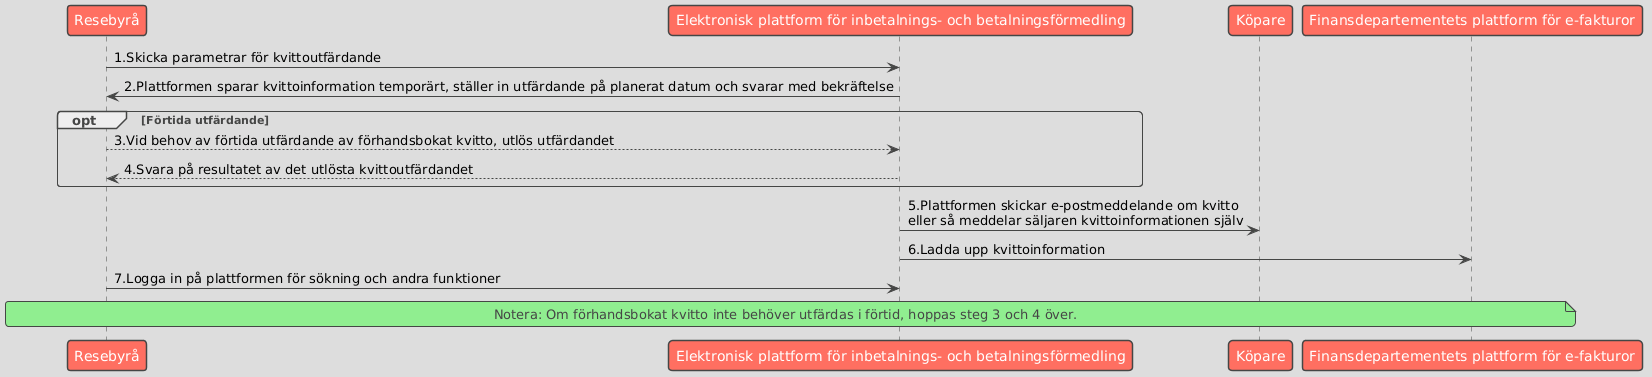

The diagram above was rendered by PlantUML. Its source (embedded in the PNG):
@startuml
!theme toy

participant "Resebyrå" as Business
participant "Elektronisk plattform för inbetalnings- och betalningsförmedling" as Platform
participant "Köpare" as Buyer
participant "Finansdepartementets plattform för e-fakturor" as GovPlatform

Business -> Platform : 1.Skicka parametrar för kvittoutfärdande
Platform -> Business : 2.Plattformen sparar kvittoinformation temporärt, ställer in utfärdande på planerat datum och svarar med bekräftelse

opt Förtida utfärdande
    Business --> Platform : 3.Vid behov av förtida utfärdande av förhandsbokat kvitto, utlös utfärdandet
    Platform --> Business : 4.Svara på resultatet av det utlösta kvittoutfärdandet
end

Platform -> Buyer : 5.Plattformen skickar e-postmeddelande om kvitto\neller så meddelar säljaren kvittoinformationen själv
Platform -> GovPlatform : 6.Ladda upp kvittoinformation
Business -> Platform : 7.Logga in på plattformen för sökning och andra funktioner

note across: Notera: Om förhandsbokat kvitto inte behöver utfärdas i förtid, hoppas steg 3 och 4 över.
@enduml